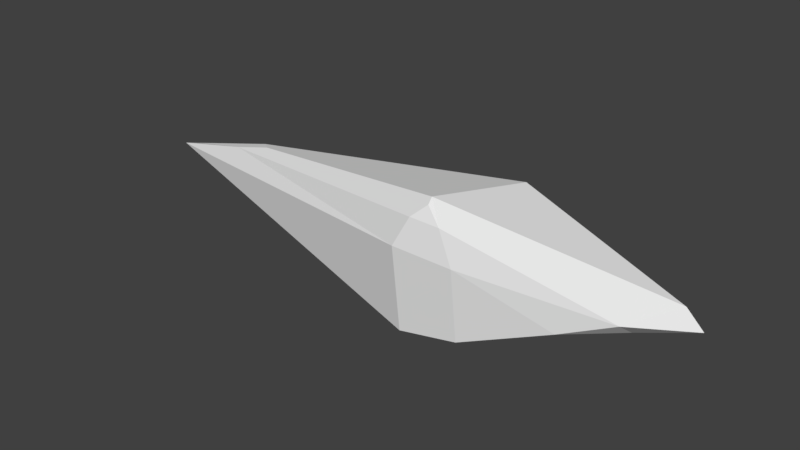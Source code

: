 # Source: SpikeDoot.blend  (saved by Blender 2.78.0; exported with 4.5.12 LTS)
import bpy
from mathutils import Matrix  # noqa: F401  (used for matrix-valued properties, if any)

bpy.ops.wm.read_factory_settings(use_empty=True)
scene = bpy.context.scene
scene.name = 'Scene'

# ---- collections
col_collection_1 = bpy.data.collections.new('Collection 1'); scene.collection.children.link(col_collection_1)

# ---- materials (node trees are filled in below, after node groups)
mat_material = bpy.data.materials.new('Material')
mat_material.alpha_threshold = 0.0
mat_material.use_transparent_shadow = False
mat_material.roughness = 0.5
mat_material.line_color = (0.0, 0.0, 0.0, 1.0)

# ---- material node trees

# ---- world
world_world = bpy.data.worlds.new('World'); scene.world = world_world
world_world.color = (0.05088, 0.05088, 0.05088)
world_world.use_sun_shadow = False
world_world.sun_shadow_jitter_overblur = 0.0
world_world.cycles.sampling_method = 'MANUAL'

# ---- meshes
me_cube = bpy.data.meshes.new('Cube')
me_cube.from_pydata([(3.028, -0.6956, 0.9706), (6.078, 0.1094, 0.2267), (6.358, 0.03667, 0.02687), (3.094, -0.02473, -1.017), (5.083, 0.3248, -0.3414), (3.531, -0.8222, -0.8514), (2.706, -0.9217, -0.9584), (3.119, -0.5487, -1.02), (3.033, -0.7704, 0.8911), (2.472, 0.9243, 0.3377), (3.497, 0.6524, 0.8203), (2.475, 0.929, -0.009462), (3.595, 0.8061, -0.1654), (3.06, 0.5996, -0.4237), (-2.171, 0.06316, 0.02153), (-2.417, -0.00942, -0.01705), (-0.6059, 0.004941, 0.445), (-0.4216, -0.1485, 0.4895), (5.508, -0.3512, -0.0455), (4.784, -0.5533, -0.3513), (5.557, -0.1182, -0.222), (2.832, -0.8832, 0.7066), (2.636, -0.9879, 0.2831), (3.473, -0.878, 0.1965), (3.242, -0.8293, 0.6641), (-1.07, -0.1245, 0.3139), (-2.171, 0.06311, 0.02154)], [], [(17, 21, 0), (10, 1, 4), (10, 17, 0), (21, 24, 8), (23, 5, 19), (18, 2, 1), (3, 4, 19), (3, 12, 4), (5, 6, 7), (23, 6, 5), (9, 16, 10), (11, 12, 13), (11, 14, 9), (9, 12, 11), (10, 0, 1), (14, 25, 16), (15, 11, 3), (18, 19, 20), (15, 25, 26), (22, 24, 21), (18, 23, 19), (22, 25, 15), (18, 1, 0), (8, 0, 21), (17, 25, 21), (2, 4, 1), (12, 10, 4), (10, 16, 17), (26, 14, 15), (18, 20, 2), (19, 5, 3), (7, 3, 5), (4, 2, 20), (20, 19, 4), (3, 13, 12), (15, 3, 6), (7, 6, 3), (23, 22, 6), (6, 22, 15), (9, 14, 16), (11, 15, 14), (9, 10, 12), (17, 16, 25), (14, 26, 25), (13, 3, 11), (22, 23, 24), (18, 24, 23), (22, 21, 25), (0, 8, 24), (24, 18, 0)])
me_cube.materials.append(mat_material)
me_cube.use_remesh_preserve_volume = False
me_cube.use_remesh_preserve_attributes = False
me_cube.use_mirror_vertex_groups = False
me_cube.update()

# ---- objects
ob_cube = bpy.data.objects.new('Cube', me_cube)

# ---- transforms, parenting, visibility, modifiers, constraints
ob_cube.location = (0.0, 0.0, 0.0)
ob_cube.lock_rotations_4d = False
ob_cube.empty_display_type = 'ARROWS'
ob_cube.lineart.crease_threshold = 0.0

# ---- collection membership
col_collection_1.objects.link(ob_cube)

# ---- scene / render settings (as saved in the file)
scene.frame_start = 1; scene.frame_end = 250; scene.frame_set(1)
scene.render.engine = 'BLENDER_EEVEE_NEXT'
scene.render.resolution_percentage = 50
scene.render.dither_intensity = 0.0
scene.cycles.use_denoising = False
scene.cycles.samples = 128
scene.cycles.sampling_pattern = 'TABULATED_SOBOL'
scene.cycles.light_sampling_threshold = 0.0
scene.cycles.use_adaptive_sampling = False
scene.cycles.use_light_tree = False
scene.cycles.blur_glossy = 0.0
scene.cycles.sample_clamp_indirect = 0.0
scene.view_settings.view_transform = 'Standard'
bpy.context.view_layer.update()

# ---- added for rendering (the .blend has no active camera and no usable light): camera, sun
cam_auto = bpy.data.cameras.new('AutoCamera')
cam_auto.lens = 50.0
cam_auto.sensor_width = 36.0
cam_auto.clip_end = 1000.0
ob_auto_camera = bpy.data.objects.new('AutoCamera', cam_auto)
scene.collection.objects.link(ob_auto_camera)
ob_auto_camera.location = (10.4821, -10.2433, 6.78467)
ob_auto_camera.rotation_euler = (1.09748, -7.21219e-08, 0.694738)
scene.camera = ob_auto_camera
light_auto_sun = bpy.data.lights.new('AutoSun', 'SUN')
light_auto_sun.energy = 3.0
light_auto_sun.angle = 0.0523599
ob_auto_sun = bpy.data.objects.new('AutoSun', light_auto_sun)
scene.collection.objects.link(ob_auto_sun)
ob_auto_sun.rotation_euler = (0.872665, 0.174533, 0.523599)
bpy.context.view_layer.update()
